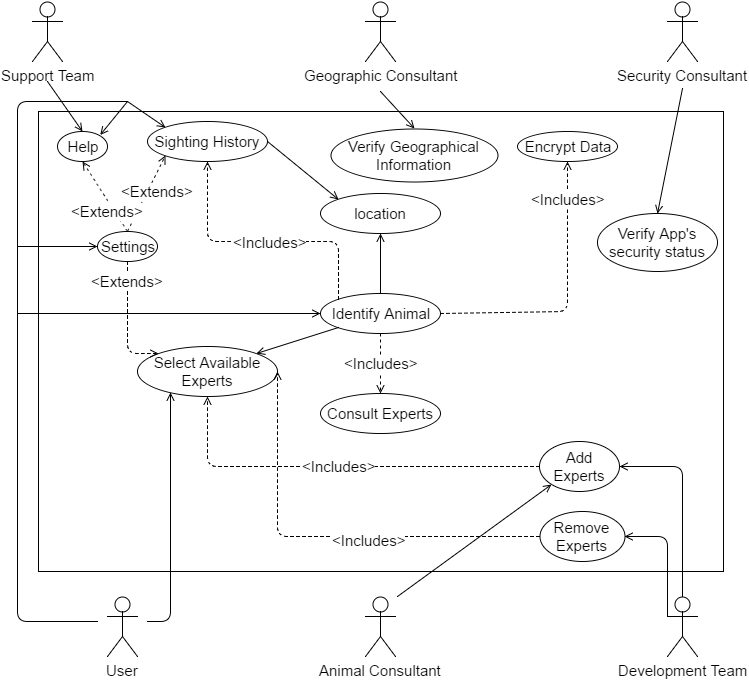

The diagram above was exported from draw.io. Its source (the exported page's mxGraphModel, read from the mxfile embedded in the PNG):
<mxGraphModel dx="1046" dy="520" grid="1" gridSize="10" guides="1" tooltips="1" connect="1" arrows="1" fold="1" page="1" pageScale="1" pageWidth="826" pageHeight="1169" background="#ffffff" math="0" shadow="0">
  <root>
    <mxCell id="0" />
    <mxCell id="1" parent="0" />
    <mxCell id="7fb833ed3287fe70-54" value="" style="whiteSpace=wrap;html=1;rounded=0;fillColor=none;fontSize=15;align=center;" vertex="1" parent="1">
      <mxGeometry x="71" y="150" width="685" height="460" as="geometry" />
    </mxCell>
    <mxCell id="2" value="Support Team" style="shape=umlActor;verticalLabelPosition=bottom;labelBackgroundColor=#ffffff;verticalAlign=top;html=1;rounded=0;fillColor=none;fontSize=15;align=center;" vertex="1" parent="1">
      <mxGeometry x="65" y="40" width="30" height="60" as="geometry" />
    </mxCell>
    <mxCell id="3" value="Security Consultant" style="shape=umlActor;verticalLabelPosition=bottom;labelBackgroundColor=#ffffff;verticalAlign=top;html=1;rounded=0;fillColor=none;fontSize=15;align=center;" vertex="1" parent="1">
      <mxGeometry x="700" y="40" width="30" height="60" as="geometry" />
    </mxCell>
    <mxCell id="4" value="Development Team" style="shape=umlActor;verticalLabelPosition=bottom;labelBackgroundColor=#ffffff;verticalAlign=top;html=1;rounded=0;fillColor=none;fontSize=15;align=center;" vertex="1" parent="1">
      <mxGeometry x="700" y="635" width="30" height="60" as="geometry" />
    </mxCell>
    <mxCell id="22" value="Identify Animal" style="ellipse;whiteSpace=wrap;html=1;rounded=0;fillColor=none;fontSize=15;align=center;" vertex="1" parent="1">
      <mxGeometry x="353" y="332" width="120" height="40" as="geometry" />
    </mxCell>
    <mxCell id="23" value="Geographic Consultant" style="shape=umlActor;verticalLabelPosition=bottom;labelBackgroundColor=#ffffff;verticalAlign=top;html=1;rounded=0;fillColor=none;fontSize=15;align=center;" vertex="1" parent="1">
      <mxGeometry x="398" y="40" width="30" height="60" as="geometry" />
    </mxCell>
    <mxCell id="24" value="Animal Consultant" style="shape=umlActor;verticalLabelPosition=bottom;labelBackgroundColor=#ffffff;verticalAlign=top;html=1;rounded=0;fillColor=none;fontSize=15;align=center;" vertex="1" parent="1">
      <mxGeometry x="398" y="635" width="30" height="60" as="geometry" />
    </mxCell>
    <mxCell id="7fb833ed3287fe70-24" value="Settings" style="ellipse;whiteSpace=wrap;html=1;rounded=0;fillColor=none;fontSize=15;align=center;" vertex="1" parent="1">
      <mxGeometry x="130" y="270" width="60" height="30" as="geometry" />
    </mxCell>
    <mxCell id="7fb833ed3287fe70-25" value="Sighting History" style="ellipse;whiteSpace=wrap;html=1;rounded=0;fillColor=none;fontSize=15;align=center;" vertex="1" parent="1">
      <mxGeometry x="180" y="160" width="120" height="40" as="geometry" />
    </mxCell>
    <mxCell id="7fb833ed3287fe70-26" value="Select Available Experts" style="ellipse;whiteSpace=wrap;html=1;rounded=0;fillColor=none;fontSize=15;align=center;" vertex="1" parent="1">
      <mxGeometry x="170" y="385" width="140" height="50" as="geometry" />
    </mxCell>
    <mxCell id="299095415f0a5b69-25" style="edgeStyle=none;rounded=1;html=1;exitX=0;exitY=0;entryX=1;entryY=0.5;startArrow=open;startFill=0;endArrow=none;endFill=0;jettySize=auto;orthogonalLoop=1;strokeWidth=1;fontSize=15;align=center;" edge="1" parent="1" source="7fb833ed3287fe70-27" target="7fb833ed3287fe70-25">
      <mxGeometry relative="1" as="geometry" />
    </mxCell>
    <mxCell id="299095415f0a5b69-26" style="edgeStyle=none;rounded=1;html=1;exitX=0.5;exitY=1;entryX=0.5;entryY=0;startArrow=open;startFill=0;endArrow=none;endFill=0;jettySize=auto;orthogonalLoop=1;strokeWidth=1;fontSize=15;align=center;" edge="1" parent="1" source="7fb833ed3287fe70-27" target="22">
      <mxGeometry relative="1" as="geometry" />
    </mxCell>
    <mxCell id="7fb833ed3287fe70-27" value="location" style="ellipse;whiteSpace=wrap;html=1;rounded=0;fillColor=none;fontSize=15;align=center;" vertex="1" parent="1">
      <mxGeometry x="353" y="232" width="120" height="40" as="geometry" />
    </mxCell>
    <mxCell id="7fb833ed3287fe70-28" value="Consult Experts" style="ellipse;whiteSpace=wrap;html=1;rounded=0;fillColor=none;fontSize=15;align=center;" vertex="1" parent="1">
      <mxGeometry x="353" y="432" width="120" height="40" as="geometry" />
    </mxCell>
    <mxCell id="7fb833ed3287fe70-29" value="Add Experts" style="ellipse;whiteSpace=wrap;html=1;rounded=0;fillColor=none;fontSize=15;align=center;" vertex="1" parent="1">
      <mxGeometry x="572" y="480" width="80" height="50" as="geometry" />
    </mxCell>
    <mxCell id="7fb833ed3287fe70-30" value="Help" style="ellipse;whiteSpace=wrap;html=1;rounded=0;fillColor=none;fontSize=15;align=center;" vertex="1" parent="1">
      <mxGeometry x="90" y="170" width="50" height="30" as="geometry" />
    </mxCell>
    <mxCell id="7fb833ed3287fe70-31" value="User" style="shape=umlActor;verticalLabelPosition=bottom;labelBackgroundColor=#ffffff;verticalAlign=top;html=1;rounded=0;fillColor=none;fontSize=15;align=center;" vertex="1" parent="1">
      <mxGeometry x="140" y="635" width="30" height="60" as="geometry" />
    </mxCell>
    <mxCell id="7fb833ed3287fe70-33" value="Encrypt Data" style="ellipse;whiteSpace=wrap;html=1;rounded=0;fillColor=none;fontSize=15;align=center;" vertex="1" parent="1">
      <mxGeometry x="550" y="170" width="100" height="30" as="geometry" />
    </mxCell>
    <mxCell id="7fb833ed3287fe70-34" value="Remove Experts" style="ellipse;whiteSpace=wrap;html=1;rounded=0;fillColor=none;fontSize=15;align=center;" vertex="1" parent="1">
      <mxGeometry x="572" y="550" width="85" height="50" as="geometry" />
    </mxCell>
    <mxCell id="7fb833ed3287fe70-36" value="" style="endArrow=open;html=1;strokeWidth=1;fontSize=15;align=center;endFill=0;entryX=0.5;entryY=0;" edge="1" parent="1" target="7fb833ed3287fe70-30">
      <mxGeometry x="45" y="130" width="50" height="50" as="geometry">
        <mxPoint x="80" y="120" as="sourcePoint" />
        <mxPoint x="95" y="130" as="targetPoint" />
      </mxGeometry>
    </mxCell>
    <mxCell id="7fb833ed3287fe70-38" style="edgeStyle=none;rounded=1;html=1;startArrow=none;startFill=0;endArrow=open;endFill=0;jettySize=auto;orthogonalLoop=1;strokeWidth=1;fontSize=15;align=center;entryX=0.5;entryY=0;" edge="1" parent="1" target="3dcffcc4cd7771e5-29">
      <mxGeometry relative="1" as="geometry">
        <mxPoint x="413" y="130" as="sourcePoint" />
      </mxGeometry>
    </mxCell>
    <mxCell id="7fb833ed3287fe70-39" style="edgeStyle=none;rounded=1;html=1;entryX=1;entryY=0.5;startArrow=none;startFill=0;endArrow=open;endFill=0;jettySize=auto;orthogonalLoop=1;strokeWidth=1;fontSize=15;align=center;exitX=0.5;exitY=0;exitPerimeter=0;" edge="1" parent="1" source="4" target="7fb833ed3287fe70-29">
      <mxGeometry relative="1" as="geometry">
        <Array as="points">
          <mxPoint x="715" y="505" />
        </Array>
        <mxPoint x="700" y="655" as="sourcePoint" />
      </mxGeometry>
    </mxCell>
    <mxCell id="7fb833ed3287fe70-40" style="edgeStyle=none;rounded=1;html=1;exitX=0;exitY=0.3333333333333333;exitPerimeter=0;entryX=1;entryY=0.5;startArrow=none;startFill=0;endArrow=open;endFill=0;jettySize=auto;orthogonalLoop=1;strokeWidth=1;fontSize=15;align=center;" edge="1" parent="1" source="4" target="7fb833ed3287fe70-34">
      <mxGeometry relative="1" as="geometry">
        <Array as="points">
          <mxPoint x="700" y="575" />
        </Array>
      </mxGeometry>
    </mxCell>
    <mxCell id="7fb833ed3287fe70-41" style="edgeStyle=none;rounded=1;html=1;entryX=0.236;entryY=0.92;startArrow=none;startFill=0;endArrow=open;endFill=0;jettySize=auto;orthogonalLoop=1;strokeWidth=1;fontSize=15;align=center;entryPerimeter=0;" edge="1" parent="1" target="7fb833ed3287fe70-26">
      <mxGeometry relative="1" as="geometry">
        <Array as="points">
          <mxPoint x="203" y="660" />
        </Array>
        <mxPoint x="180" y="660" as="sourcePoint" />
      </mxGeometry>
    </mxCell>
    <mxCell id="7fb833ed3287fe70-42" style="edgeStyle=none;rounded=1;html=1;entryX=0;entryY=0.5;startArrow=none;startFill=0;endArrow=open;endFill=0;jettySize=auto;orthogonalLoop=1;strokeWidth=1;fontSize=15;align=center;" edge="1" parent="1" target="22">
      <mxGeometry relative="1" as="geometry">
        <Array as="points">
          <mxPoint x="150" y="352" />
        </Array>
        <mxPoint x="50" y="352" as="sourcePoint" />
      </mxGeometry>
    </mxCell>
    <mxCell id="7fb833ed3287fe70-43" style="edgeStyle=none;rounded=1;html=1;entryX=0;entryY=1;startArrow=none;startFill=0;endArrow=open;endFill=0;jettySize=auto;orthogonalLoop=1;strokeWidth=1;fontSize=15;align=center;" edge="1" parent="1" target="7fb833ed3287fe70-29">
      <mxGeometry relative="1" as="geometry">
        <mxPoint x="430" y="635" as="sourcePoint" />
      </mxGeometry>
    </mxCell>
    <mxCell id="7fb833ed3287fe70-44" value="&amp;lt;Includes&amp;gt;" style="edgeStyle=none;rounded=1;html=1;exitX=0.5;exitY=1;entryX=0.5;entryY=0;startArrow=none;startFill=0;endArrow=open;endFill=0;jettySize=auto;orthogonalLoop=1;strokeWidth=1;fontSize=15;align=center;dashed=1;" edge="1" parent="1" source="22" target="7fb833ed3287fe70-28">
      <mxGeometry relative="1" as="geometry" />
    </mxCell>
    <mxCell id="7fb833ed3287fe70-47" value="&amp;lt;Extends&amp;gt;" style="edgeStyle=none;rounded=1;html=1;exitX=0.5;exitY=0;entryX=0;entryY=1;dashed=1;startArrow=none;startFill=0;endArrow=open;endFill=0;jettySize=auto;orthogonalLoop=1;strokeWidth=1;fontSize=15;align=center;" edge="1" parent="1" source="7fb833ed3287fe70-24" target="7fb833ed3287fe70-25">
      <mxGeometry x="0.1579" y="-9" relative="1" as="geometry">
        <Array as="points" />
        <mxPoint as="offset" />
      </mxGeometry>
    </mxCell>
    <mxCell id="7fb833ed3287fe70-48" value="&amp;lt;Extends&amp;gt;" style="edgeStyle=none;rounded=1;html=1;exitX=0.5;exitY=0;entryX=0.5;entryY=1;dashed=1;startArrow=none;startFill=0;endArrow=open;endFill=0;jettySize=auto;orthogonalLoop=1;strokeWidth=1;fontSize=15;align=center;" edge="1" parent="1" source="7fb833ed3287fe70-24" target="7fb833ed3287fe70-30">
      <mxGeometry x="-0.3357" y="6" relative="1" as="geometry">
        <Array as="points" />
        <mxPoint as="offset" />
      </mxGeometry>
    </mxCell>
    <mxCell id="7fb833ed3287fe70-50" value="&amp;lt;Includes&amp;gt;" style="edgeStyle=none;rounded=1;html=1;exitX=1;exitY=0.5;entryX=0.5;entryY=1;dashed=1;startArrow=none;startFill=0;endArrow=open;endFill=0;jettySize=auto;orthogonalLoop=1;strokeWidth=1;fontSize=15;align=center;" edge="1" parent="1" source="22" target="7fb833ed3287fe70-33">
      <mxGeometry x="0.7241" relative="1" as="geometry">
        <Array as="points">
          <mxPoint x="600" y="350" />
        </Array>
        <mxPoint as="offset" />
      </mxGeometry>
    </mxCell>
    <mxCell id="7fb833ed3287fe70-51" value="&amp;lt;Extends&amp;gt;" style="edgeStyle=none;rounded=1;html=1;exitX=0.5;exitY=1;entryX=0;entryY=0;dashed=1;startArrow=none;startFill=0;endArrow=open;endFill=0;jettySize=auto;orthogonalLoop=1;strokeWidth=1;fontSize=15;align=center;" edge="1" parent="1" source="7fb833ed3287fe70-24" target="7fb833ed3287fe70-26">
      <mxGeometry x="-0.6748" relative="1" as="geometry">
        <mxPoint as="offset" />
        <Array as="points">
          <mxPoint x="160" y="392" />
        </Array>
      </mxGeometry>
    </mxCell>
    <mxCell id="7fb833ed3287fe70-52" value="&amp;lt;Includes&amp;gt;" style="edgeStyle=none;rounded=1;html=1;exitX=0;exitY=0.5;entryX=1;entryY=0.5;dashed=1;startArrow=none;startFill=0;endArrow=open;endFill=0;jettySize=auto;orthogonalLoop=1;strokeWidth=1;fontSize=15;align=center;" edge="1" parent="1" source="7fb833ed3287fe70-34" target="7fb833ed3287fe70-26">
      <mxGeometry x="-0.1969" y="4" relative="1" as="geometry">
        <Array as="points">
          <mxPoint x="310" y="575" />
        </Array>
        <mxPoint as="offset" />
      </mxGeometry>
    </mxCell>
    <mxCell id="7fb833ed3287fe70-53" value="&amp;lt;Includes&amp;gt;" style="edgeStyle=none;rounded=1;html=1;exitX=0;exitY=0.5;entryX=0.5;entryY=1;dashed=1;startArrow=none;startFill=0;endArrow=open;endFill=0;jettySize=auto;orthogonalLoop=1;strokeWidth=1;fontSize=15;align=center;" edge="1" parent="1" source="7fb833ed3287fe70-29" target="7fb833ed3287fe70-26">
      <mxGeometry relative="1" as="geometry">
        <Array as="points">
          <mxPoint x="240" y="505" />
        </Array>
      </mxGeometry>
    </mxCell>
    <mxCell id="46dbc64b6709f1df-25" style="edgeStyle=none;rounded=1;html=1;exitX=0;exitY=0;entryX=0.5;entryY=1;dashed=1;startArrow=none;startFill=0;endArrow=open;endFill=0;jettySize=auto;orthogonalLoop=1;strokeWidth=1;fontSize=15;align=center;" edge="1" parent="1" source="22" target="7fb833ed3287fe70-25">
      <mxGeometry relative="1" as="geometry">
        <Array as="points">
          <mxPoint x="371" y="280" />
          <mxPoint x="240" y="280" />
        </Array>
      </mxGeometry>
    </mxCell>
    <mxCell id="46dbc64b6709f1df-26" value="&amp;lt;Includes&amp;gt;" style="text;html=1;resizable=0;points=[];;align=center;verticalAlign=middle;labelBackgroundColor=#ffffff;fontSize=15;" vertex="1" connectable="0" parent="46dbc64b6709f1df-25">
      <mxGeometry x="0.159" y="-3" relative="1" as="geometry">
        <mxPoint x="29" y="3" as="offset" />
      </mxGeometry>
    </mxCell>
    <mxCell id="3dcffcc4cd7771e5-25" value="Verify App's security status" style="ellipse;whiteSpace=wrap;html=1;rounded=0;fillColor=none;fontSize=15;align=center;" vertex="1" parent="1">
      <mxGeometry x="630" y="252" width="120" height="58" as="geometry" />
    </mxCell>
    <mxCell id="3dcffcc4cd7771e5-28" style="edgeStyle=none;rounded=1;html=1;startArrow=none;startFill=0;endArrow=open;endFill=0;jettySize=auto;orthogonalLoop=1;strokeWidth=1;fontSize=15;align=center;exitX=0.5;exitY=0.5;exitPerimeter=0;entryX=0.5;entryY=0;" edge="1" parent="1" target="3dcffcc4cd7771e5-25">
      <mxGeometry x="715" y="127" as="geometry">
        <mxPoint x="715" y="127" as="sourcePoint" />
        <mxPoint x="715" y="285" as="targetPoint" />
      </mxGeometry>
    </mxCell>
    <mxCell id="3dcffcc4cd7771e5-29" value="Verify Geographical Information" style="ellipse;whiteSpace=wrap;html=1;rounded=0;fillColor=none;fontSize=15;align=center;" vertex="1" parent="1">
      <mxGeometry x="363" y="167" width="167" height="53" as="geometry" />
    </mxCell>
    <mxCell id="3dcffcc4cd7771e5-33" style="edgeStyle=none;rounded=1;html=1;startArrow=none;startFill=0;endArrow=none;endFill=0;jettySize=auto;orthogonalLoop=1;strokeWidth=1;fontSize=15;align=center;" edge="1" parent="1">
      <mxGeometry x="-124" y="675" as="geometry">
        <mxPoint x="130" y="660" as="sourcePoint" />
        <mxPoint x="160" y="140" as="targetPoint" />
        <Array as="points">
          <mxPoint x="50" y="660" />
          <mxPoint x="50" y="140" />
        </Array>
      </mxGeometry>
    </mxCell>
    <mxCell id="3dcffcc4cd7771e5-34" style="edgeStyle=none;rounded=1;html=1;exitX=0;exitY=0;startArrow=open;startFill=0;endArrow=none;endFill=0;jettySize=auto;orthogonalLoop=1;strokeWidth=1;fontSize=15;align=center;" edge="1" parent="1" source="7fb833ed3287fe70-25">
      <mxGeometry relative="1" as="geometry">
        <mxPoint x="160" y="140" as="targetPoint" />
      </mxGeometry>
    </mxCell>
    <mxCell id="3dcffcc4cd7771e5-35" style="edgeStyle=none;rounded=1;html=1;exitX=1;exitY=0;startArrow=open;startFill=0;endArrow=none;endFill=0;jettySize=auto;orthogonalLoop=1;strokeWidth=1;fontSize=15;align=center;" edge="1" parent="1">
      <mxGeometry relative="1" as="geometry">
        <mxPoint x="132.72815533980582" y="173.4660194174757" as="sourcePoint" />
        <mxPoint x="160" y="140" as="targetPoint" />
      </mxGeometry>
    </mxCell>
    <mxCell id="3dcffcc4cd7771e5-36" style="edgeStyle=none;rounded=1;html=1;exitX=0;exitY=1;entryX=1;entryY=0;startArrow=none;startFill=0;endArrow=open;endFill=0;jettySize=auto;orthogonalLoop=1;strokeWidth=1;fontSize=15;align=center;" edge="1" parent="1" source="22" target="7fb833ed3287fe70-26">
      <mxGeometry relative="1" as="geometry" />
    </mxCell>
    <mxCell id="3dcffcc4cd7771e5-37" style="edgeStyle=none;rounded=1;html=1;exitX=0;exitY=0.5;startArrow=open;startFill=0;endArrow=none;endFill=0;jettySize=auto;orthogonalLoop=1;strokeWidth=1;fontSize=15;align=center;" edge="1" parent="1" source="7fb833ed3287fe70-24">
      <mxGeometry relative="1" as="geometry">
        <mxPoint x="50" y="285" as="targetPoint" />
      </mxGeometry>
    </mxCell>
  </root>
</mxGraphModel>